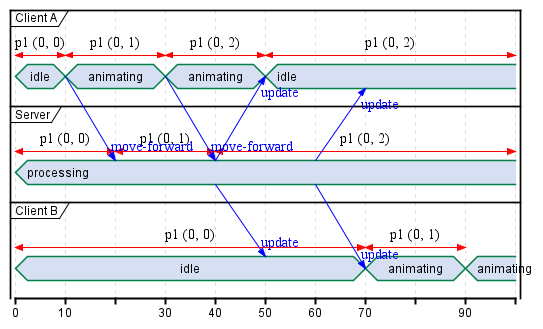

The diagram above was rendered by PlantUML. Its source (embedded in the PNG):
@startuml Entity Interpolation Animation - Timing

concise "Client A" as ClientA
concise "Server" as Server
concise "Client B" as ClientB

@0
ClientA is idle
ClientB is idle
Server is processing

@10
ClientA -> Server@+10 : move-forward
ClientA is animating

@30
ClientA is animating
ClientA ->Server@+10 : move-forward

@40
Server -> ClientA@+10 : update
Server -> ClientB@+10 : update

@50
ClientA is idle

@60
Server -> ClientA@+10 : update
Server -> ClientB@+10 : update

@70
ClientB is animating

@90
ClientB is animating

ClientA@0 <-> @10 : p1 (0, 0)
ClientA@10 <-> @30 : p1 (0, 1)
ClientA@30 <-> @50 : p1 (0, 2)
ClientA@50 <-> @100 : p1 (0, 2)

Server@0 <-> @20 : p1 (0, 0)
Server@20 <-> @40 : p1 (0, 1)
Server@40 <-> @100 : p1 (0, 2)

ClientB@0 <-> @70 : p1 (0, 0)
ClientB@70 <-> @90 : p1 (0, 1)

@enduml